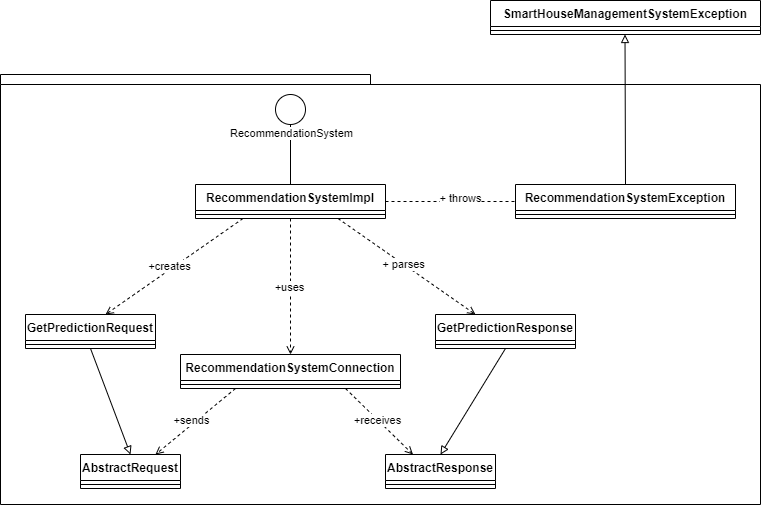

The diagram above was exported from draw.io. Its source (the exported page's mxGraphModel, read from the mxfile embedded in the PNG):
<mxGraphModel dx="1167" dy="1718" grid="1" gridSize="10" guides="1" tooltips="1" connect="1" arrows="1" fold="1" page="1" pageScale="1" pageWidth="827" pageHeight="1169" math="0" shadow="0">
  <root>
    <mxCell id="WIyWlLk6GJQsqaUBKTNV-0" />
    <mxCell id="WIyWlLk6GJQsqaUBKTNV-1" parent="WIyWlLk6GJQsqaUBKTNV-0" />
    <mxCell id="WG8l1fEKYPD4zxg2ogxd-47" value="" style="shape=folder;fontStyle=1;spacingTop=10;tabWidth=370;tabHeight=10;tabPosition=left;html=1;whiteSpace=wrap;" vertex="1" parent="WIyWlLk6GJQsqaUBKTNV-1">
      <mxGeometry x="85" y="40" width="760" height="430" as="geometry" />
    </mxCell>
    <mxCell id="WG8l1fEKYPD4zxg2ogxd-14" style="edgeStyle=orthogonalEdgeStyle;rounded=0;orthogonalLoop=1;jettySize=auto;html=1;exitX=1;exitY=0.5;exitDx=0;exitDy=0;dashed=1;endArrow=open;endFill=0;" edge="1" parent="WIyWlLk6GJQsqaUBKTNV-1" source="WG8l1fEKYPD4zxg2ogxd-5">
      <mxGeometry relative="1" as="geometry">
        <mxPoint x="630" y="167" as="targetPoint" />
      </mxGeometry>
    </mxCell>
    <mxCell id="WG8l1fEKYPD4zxg2ogxd-15" value="+ throws" style="edgeLabel;html=1;align=center;verticalAlign=middle;resizable=0;points=[];" vertex="1" connectable="0" parent="WG8l1fEKYPD4zxg2ogxd-14">
      <mxGeometry x="-0.0731" y="4" relative="1" as="geometry">
        <mxPoint as="offset" />
      </mxGeometry>
    </mxCell>
    <mxCell id="WG8l1fEKYPD4zxg2ogxd-21" style="rounded=0;orthogonalLoop=1;jettySize=auto;html=1;exitX=0.75;exitY=1;exitDx=0;exitDy=0;dashed=1;endArrow=open;endFill=0;" edge="1" parent="WIyWlLk6GJQsqaUBKTNV-1" source="WG8l1fEKYPD4zxg2ogxd-5">
      <mxGeometry relative="1" as="geometry">
        <mxPoint x="560" y="280" as="targetPoint" />
      </mxGeometry>
    </mxCell>
    <mxCell id="WG8l1fEKYPD4zxg2ogxd-24" value="+ parses" style="edgeLabel;html=1;align=center;verticalAlign=middle;resizable=0;points=[];" vertex="1" connectable="0" parent="WG8l1fEKYPD4zxg2ogxd-21">
      <mxGeometry x="-0.0628" relative="1" as="geometry">
        <mxPoint as="offset" />
      </mxGeometry>
    </mxCell>
    <mxCell id="WG8l1fEKYPD4zxg2ogxd-22" style="rounded=0;orthogonalLoop=1;jettySize=auto;html=1;exitX=0.25;exitY=1;exitDx=0;exitDy=0;dashed=1;endArrow=open;endFill=0;" edge="1" parent="WIyWlLk6GJQsqaUBKTNV-1" source="WG8l1fEKYPD4zxg2ogxd-5">
      <mxGeometry relative="1" as="geometry">
        <mxPoint x="190" y="280" as="targetPoint" />
      </mxGeometry>
    </mxCell>
    <mxCell id="WG8l1fEKYPD4zxg2ogxd-26" value="+creates" style="edgeLabel;html=1;align=center;verticalAlign=middle;resizable=0;points=[];" vertex="1" connectable="0" parent="WG8l1fEKYPD4zxg2ogxd-22">
      <mxGeometry x="0.0508" y="-3" relative="1" as="geometry">
        <mxPoint as="offset" />
      </mxGeometry>
    </mxCell>
    <mxCell id="WG8l1fEKYPD4zxg2ogxd-23" style="edgeStyle=orthogonalEdgeStyle;rounded=0;orthogonalLoop=1;jettySize=auto;html=1;exitX=0.5;exitY=1;exitDx=0;exitDy=0;dashed=1;endArrow=open;endFill=0;" edge="1" parent="WIyWlLk6GJQsqaUBKTNV-1" source="WG8l1fEKYPD4zxg2ogxd-5">
      <mxGeometry relative="1" as="geometry">
        <mxPoint x="375" y="320" as="targetPoint" />
      </mxGeometry>
    </mxCell>
    <mxCell id="WG8l1fEKYPD4zxg2ogxd-25" value="+uses" style="edgeLabel;html=1;align=center;verticalAlign=middle;resizable=0;points=[];" vertex="1" connectable="0" parent="WG8l1fEKYPD4zxg2ogxd-23">
      <mxGeometry x="-0.0102" y="-1" relative="1" as="geometry">
        <mxPoint x="-1" y="-1" as="offset" />
      </mxGeometry>
    </mxCell>
    <mxCell id="WG8l1fEKYPD4zxg2ogxd-5" value="RecommendationSystemImpl" style="swimlane;fontStyle=1;align=center;verticalAlign=top;childLayout=stackLayout;horizontal=1;startSize=26;horizontalStack=0;resizeParent=1;resizeParentMax=0;resizeLast=0;collapsible=1;marginBottom=0;whiteSpace=wrap;html=1;" vertex="1" parent="WIyWlLk6GJQsqaUBKTNV-1">
      <mxGeometry x="280" y="150" width="190" height="34" as="geometry" />
    </mxCell>
    <mxCell id="WG8l1fEKYPD4zxg2ogxd-7" value="" style="line;strokeWidth=1;fillColor=none;align=left;verticalAlign=middle;spacingTop=-1;spacingLeft=3;spacingRight=3;rotatable=0;labelPosition=right;points=[];portConstraint=eastwest;strokeColor=inherit;" vertex="1" parent="WG8l1fEKYPD4zxg2ogxd-5">
      <mxGeometry y="26" width="190" height="8" as="geometry" />
    </mxCell>
    <mxCell id="WG8l1fEKYPD4zxg2ogxd-13" style="edgeStyle=orthogonalEdgeStyle;rounded=0;orthogonalLoop=1;jettySize=auto;html=1;exitX=0.5;exitY=1;exitDx=0;exitDy=0;entryX=0.5;entryY=0;entryDx=0;entryDy=0;endArrow=none;endFill=0;" edge="1" parent="WIyWlLk6GJQsqaUBKTNV-1" source="WG8l1fEKYPD4zxg2ogxd-12" target="WG8l1fEKYPD4zxg2ogxd-5">
      <mxGeometry relative="1" as="geometry" />
    </mxCell>
    <mxCell id="WG8l1fEKYPD4zxg2ogxd-51" value="RecommendationSystem" style="edgeLabel;html=1;align=center;verticalAlign=middle;resizable=0;points=[];" vertex="1" connectable="0" parent="WG8l1fEKYPD4zxg2ogxd-13">
      <mxGeometry x="-0.7022" relative="1" as="geometry">
        <mxPoint as="offset" />
      </mxGeometry>
    </mxCell>
    <mxCell id="WG8l1fEKYPD4zxg2ogxd-12" value="" style="ellipse;whiteSpace=wrap;html=1;" vertex="1" parent="WIyWlLk6GJQsqaUBKTNV-1">
      <mxGeometry x="360" y="60" width="30" height="30" as="geometry" />
    </mxCell>
    <mxCell id="WG8l1fEKYPD4zxg2ogxd-48" style="edgeStyle=orthogonalEdgeStyle;rounded=0;orthogonalLoop=1;jettySize=auto;html=1;exitX=0.5;exitY=0;exitDx=0;exitDy=0;endArrow=block;endFill=0;" edge="1" parent="WIyWlLk6GJQsqaUBKTNV-1" source="WG8l1fEKYPD4zxg2ogxd-16">
      <mxGeometry relative="1" as="geometry">
        <mxPoint x="709.5" as="targetPoint" />
      </mxGeometry>
    </mxCell>
    <mxCell id="WG8l1fEKYPD4zxg2ogxd-16" value="RecommendationSystemException" style="swimlane;fontStyle=1;align=center;verticalAlign=top;childLayout=stackLayout;horizontal=1;startSize=26;horizontalStack=0;resizeParent=1;resizeParentMax=0;resizeLast=0;collapsible=1;marginBottom=0;whiteSpace=wrap;html=1;" vertex="1" parent="WIyWlLk6GJQsqaUBKTNV-1">
      <mxGeometry x="600" y="150" width="220" height="34" as="geometry" />
    </mxCell>
    <mxCell id="WG8l1fEKYPD4zxg2ogxd-17" value="" style="line;strokeWidth=1;fillColor=none;align=left;verticalAlign=middle;spacingTop=-1;spacingLeft=3;spacingRight=3;rotatable=0;labelPosition=right;points=[];portConstraint=eastwest;strokeColor=inherit;" vertex="1" parent="WG8l1fEKYPD4zxg2ogxd-16">
      <mxGeometry y="26" width="220" height="8" as="geometry" />
    </mxCell>
    <mxCell id="WG8l1fEKYPD4zxg2ogxd-43" style="rounded=0;orthogonalLoop=1;jettySize=auto;html=1;exitX=0.25;exitY=1;exitDx=0;exitDy=0;entryX=0.75;entryY=0;entryDx=0;entryDy=0;dashed=1;endArrow=open;endFill=0;" edge="1" parent="WIyWlLk6GJQsqaUBKTNV-1" source="WG8l1fEKYPD4zxg2ogxd-27" target="WG8l1fEKYPD4zxg2ogxd-35">
      <mxGeometry relative="1" as="geometry" />
    </mxCell>
    <mxCell id="WG8l1fEKYPD4zxg2ogxd-45" value="+sends" style="edgeLabel;html=1;align=center;verticalAlign=middle;resizable=0;points=[];" vertex="1" connectable="0" parent="WG8l1fEKYPD4zxg2ogxd-43">
      <mxGeometry x="0.0423" y="-4" relative="1" as="geometry">
        <mxPoint as="offset" />
      </mxGeometry>
    </mxCell>
    <mxCell id="WG8l1fEKYPD4zxg2ogxd-44" style="rounded=0;orthogonalLoop=1;jettySize=auto;html=1;exitX=0.75;exitY=1;exitDx=0;exitDy=0;entryX=0.25;entryY=0;entryDx=0;entryDy=0;dashed=1;endArrow=open;endFill=0;" edge="1" parent="WIyWlLk6GJQsqaUBKTNV-1" source="WG8l1fEKYPD4zxg2ogxd-27" target="WG8l1fEKYPD4zxg2ogxd-40">
      <mxGeometry relative="1" as="geometry" />
    </mxCell>
    <mxCell id="WG8l1fEKYPD4zxg2ogxd-46" value="+receives" style="edgeLabel;html=1;align=center;verticalAlign=middle;resizable=0;points=[];" vertex="1" connectable="0" parent="WG8l1fEKYPD4zxg2ogxd-44">
      <mxGeometry x="-0.0577" y="-1" relative="1" as="geometry">
        <mxPoint as="offset" />
      </mxGeometry>
    </mxCell>
    <mxCell id="WG8l1fEKYPD4zxg2ogxd-27" value="RecommendationSystemConnection" style="swimlane;fontStyle=1;align=center;verticalAlign=top;childLayout=stackLayout;horizontal=1;startSize=26;horizontalStack=0;resizeParent=1;resizeParentMax=0;resizeLast=0;collapsible=1;marginBottom=0;whiteSpace=wrap;html=1;" vertex="1" parent="WIyWlLk6GJQsqaUBKTNV-1">
      <mxGeometry x="265" y="320" width="220" height="34" as="geometry" />
    </mxCell>
    <mxCell id="WG8l1fEKYPD4zxg2ogxd-28" value="" style="line;strokeWidth=1;fillColor=none;align=left;verticalAlign=middle;spacingTop=-1;spacingLeft=3;spacingRight=3;rotatable=0;labelPosition=right;points=[];portConstraint=eastwest;strokeColor=inherit;" vertex="1" parent="WG8l1fEKYPD4zxg2ogxd-27">
      <mxGeometry y="26" width="220" height="8" as="geometry" />
    </mxCell>
    <mxCell id="WG8l1fEKYPD4zxg2ogxd-39" style="rounded=0;orthogonalLoop=1;jettySize=auto;html=1;exitX=0.5;exitY=1;exitDx=0;exitDy=0;entryX=0.5;entryY=0;entryDx=0;entryDy=0;endArrow=block;endFill=0;" edge="1" parent="WIyWlLk6GJQsqaUBKTNV-1" source="WG8l1fEKYPD4zxg2ogxd-29" target="WG8l1fEKYPD4zxg2ogxd-35">
      <mxGeometry relative="1" as="geometry" />
    </mxCell>
    <mxCell id="WG8l1fEKYPD4zxg2ogxd-29" value="GetPredictionRequest" style="swimlane;fontStyle=1;align=center;verticalAlign=top;childLayout=stackLayout;horizontal=1;startSize=26;horizontalStack=0;resizeParent=1;resizeParentMax=0;resizeLast=0;collapsible=1;marginBottom=0;whiteSpace=wrap;html=1;" vertex="1" parent="WIyWlLk6GJQsqaUBKTNV-1">
      <mxGeometry x="110" y="280" width="130" height="34" as="geometry" />
    </mxCell>
    <mxCell id="WG8l1fEKYPD4zxg2ogxd-31" value="" style="line;strokeWidth=1;fillColor=none;align=left;verticalAlign=middle;spacingTop=-1;spacingLeft=3;spacingRight=3;rotatable=0;labelPosition=right;points=[];portConstraint=eastwest;strokeColor=inherit;" vertex="1" parent="WG8l1fEKYPD4zxg2ogxd-29">
      <mxGeometry y="26" width="130" height="8" as="geometry" />
    </mxCell>
    <mxCell id="WG8l1fEKYPD4zxg2ogxd-42" style="rounded=0;orthogonalLoop=1;jettySize=auto;html=1;exitX=0.5;exitY=1;exitDx=0;exitDy=0;entryX=0.5;entryY=0;entryDx=0;entryDy=0;endArrow=block;endFill=0;" edge="1" parent="WIyWlLk6GJQsqaUBKTNV-1" source="WG8l1fEKYPD4zxg2ogxd-33" target="WG8l1fEKYPD4zxg2ogxd-40">
      <mxGeometry relative="1" as="geometry" />
    </mxCell>
    <mxCell id="WG8l1fEKYPD4zxg2ogxd-33" value="GetPredictionResponse" style="swimlane;fontStyle=1;align=center;verticalAlign=top;childLayout=stackLayout;horizontal=1;startSize=26;horizontalStack=0;resizeParent=1;resizeParentMax=0;resizeLast=0;collapsible=1;marginBottom=0;whiteSpace=wrap;html=1;" vertex="1" parent="WIyWlLk6GJQsqaUBKTNV-1">
      <mxGeometry x="520" y="280" width="140" height="34" as="geometry" />
    </mxCell>
    <mxCell id="WG8l1fEKYPD4zxg2ogxd-34" value="" style="line;strokeWidth=1;fillColor=none;align=left;verticalAlign=middle;spacingTop=-1;spacingLeft=3;spacingRight=3;rotatable=0;labelPosition=right;points=[];portConstraint=eastwest;strokeColor=inherit;" vertex="1" parent="WG8l1fEKYPD4zxg2ogxd-33">
      <mxGeometry y="26" width="140" height="8" as="geometry" />
    </mxCell>
    <mxCell id="WG8l1fEKYPD4zxg2ogxd-35" value="AbstractRequest" style="swimlane;fontStyle=1;align=center;verticalAlign=top;childLayout=stackLayout;horizontal=1;startSize=26;horizontalStack=0;resizeParent=1;resizeParentMax=0;resizeLast=0;collapsible=1;marginBottom=0;whiteSpace=wrap;html=1;" vertex="1" parent="WIyWlLk6GJQsqaUBKTNV-1">
      <mxGeometry x="165" y="420" width="100" height="34" as="geometry" />
    </mxCell>
    <mxCell id="WG8l1fEKYPD4zxg2ogxd-37" value="" style="line;strokeWidth=1;fillColor=none;align=left;verticalAlign=middle;spacingTop=-1;spacingLeft=3;spacingRight=3;rotatable=0;labelPosition=right;points=[];portConstraint=eastwest;strokeColor=inherit;" vertex="1" parent="WG8l1fEKYPD4zxg2ogxd-35">
      <mxGeometry y="26" width="100" height="8" as="geometry" />
    </mxCell>
    <mxCell id="WG8l1fEKYPD4zxg2ogxd-40" value="AbstractResponse" style="swimlane;fontStyle=1;align=center;verticalAlign=top;childLayout=stackLayout;horizontal=1;startSize=26;horizontalStack=0;resizeParent=1;resizeParentMax=0;resizeLast=0;collapsible=1;marginBottom=0;whiteSpace=wrap;html=1;" vertex="1" parent="WIyWlLk6GJQsqaUBKTNV-1">
      <mxGeometry x="470" y="420" width="110" height="34" as="geometry" />
    </mxCell>
    <mxCell id="WG8l1fEKYPD4zxg2ogxd-41" value="" style="line;strokeWidth=1;fillColor=none;align=left;verticalAlign=middle;spacingTop=-1;spacingLeft=3;spacingRight=3;rotatable=0;labelPosition=right;points=[];portConstraint=eastwest;strokeColor=inherit;" vertex="1" parent="WG8l1fEKYPD4zxg2ogxd-40">
      <mxGeometry y="26" width="110" height="8" as="geometry" />
    </mxCell>
    <mxCell id="WG8l1fEKYPD4zxg2ogxd-49" value="SmartHouseManagementSystemException" style="swimlane;fontStyle=1;align=center;verticalAlign=top;childLayout=stackLayout;horizontal=1;startSize=26;horizontalStack=0;resizeParent=1;resizeParentMax=0;resizeLast=0;collapsible=1;marginBottom=0;whiteSpace=wrap;html=1;" vertex="1" parent="WIyWlLk6GJQsqaUBKTNV-1">
      <mxGeometry x="575" y="-34" width="270" height="34" as="geometry" />
    </mxCell>
    <mxCell id="WG8l1fEKYPD4zxg2ogxd-50" value="" style="line;strokeWidth=1;fillColor=none;align=left;verticalAlign=middle;spacingTop=-1;spacingLeft=3;spacingRight=3;rotatable=0;labelPosition=right;points=[];portConstraint=eastwest;strokeColor=inherit;" vertex="1" parent="WG8l1fEKYPD4zxg2ogxd-49">
      <mxGeometry y="26" width="270" height="8" as="geometry" />
    </mxCell>
  </root>
</mxGraphModel>